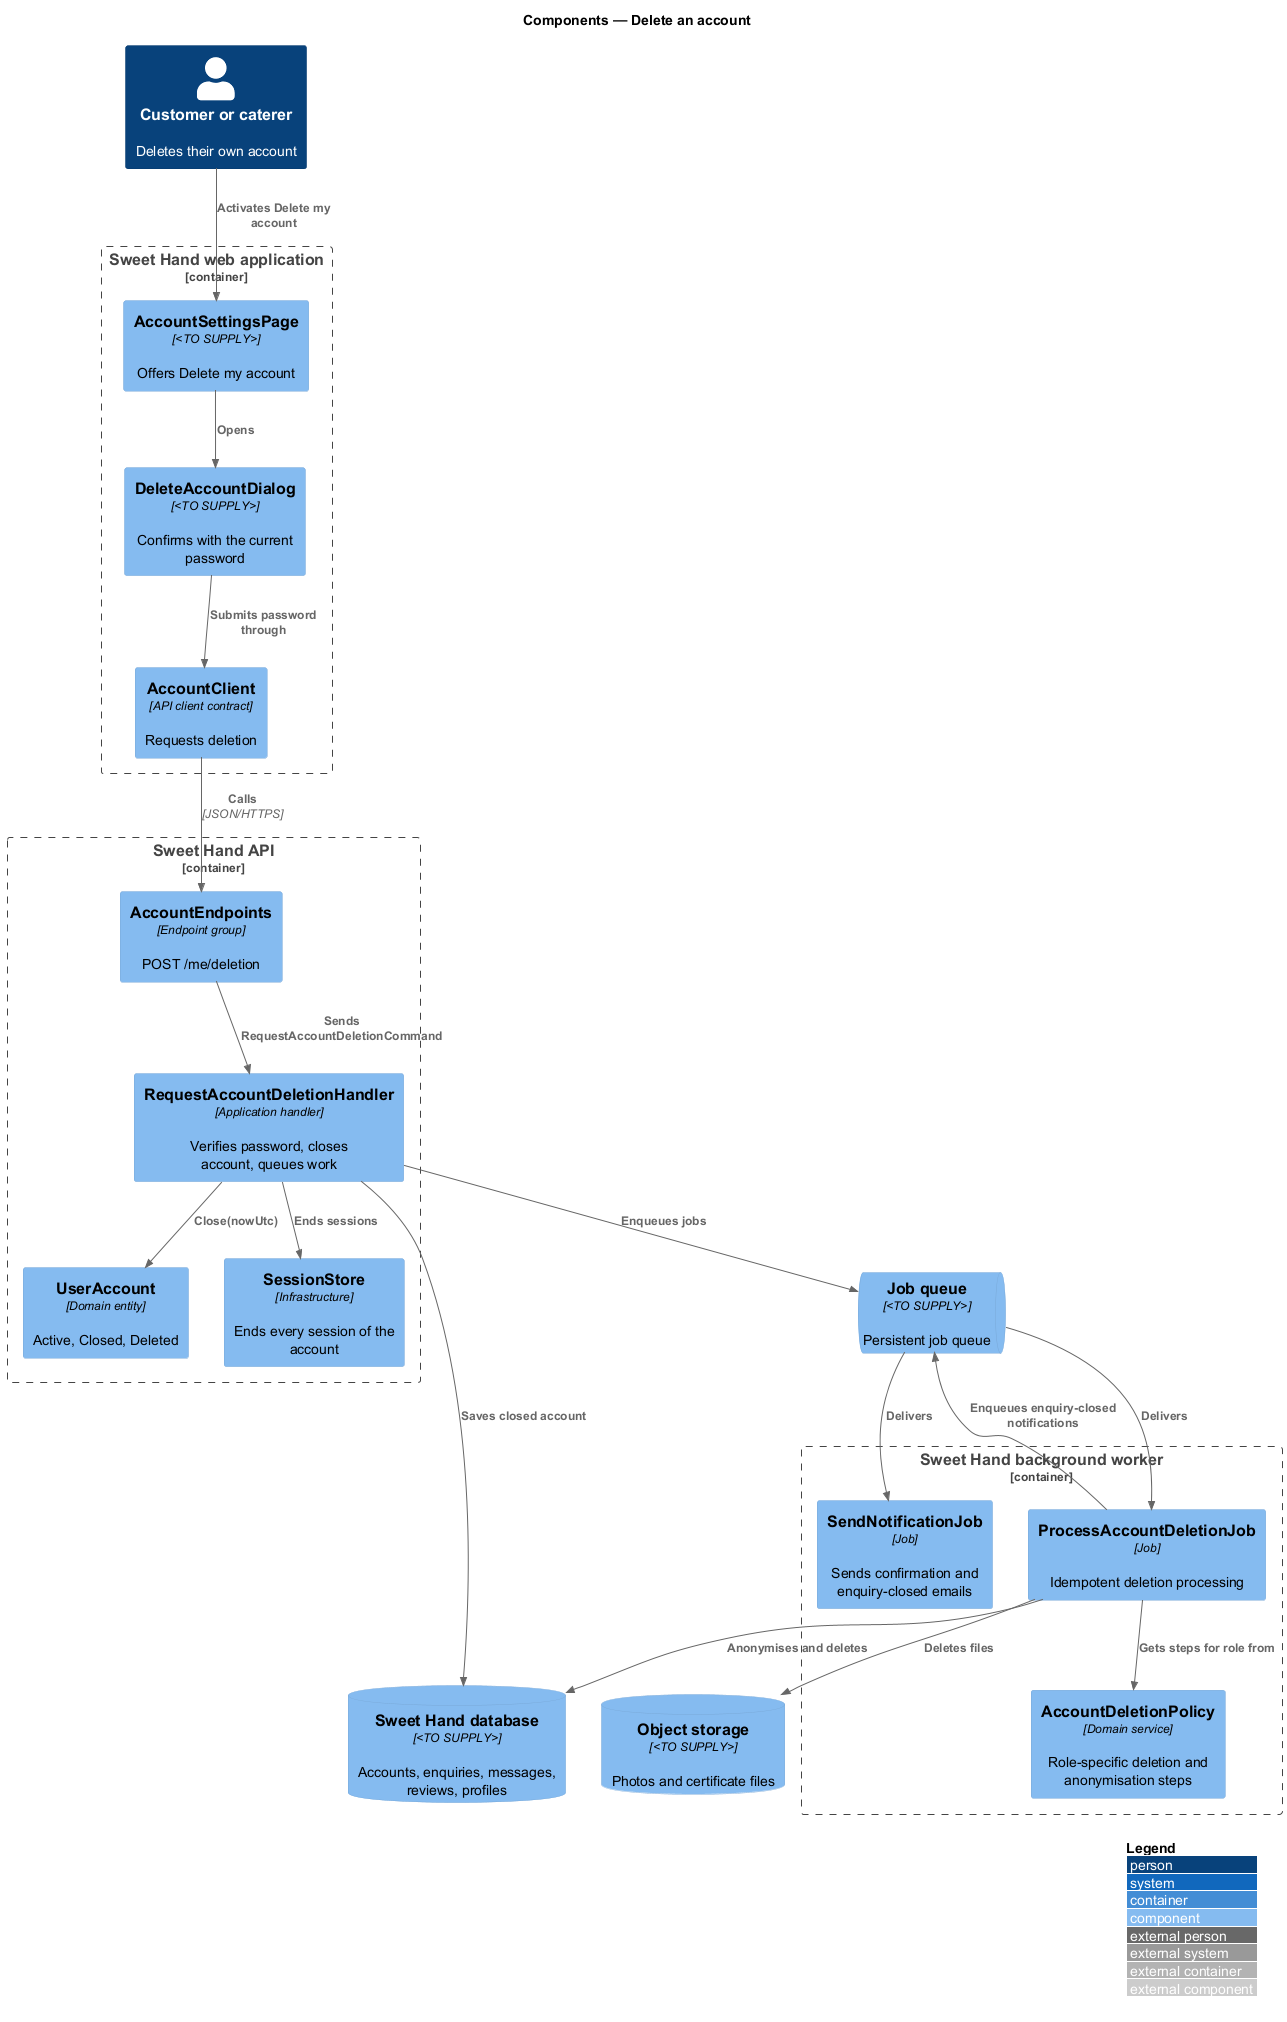

The diagram above was rendered by PlantUML. Its source (embedded in the PNG):
@startuml
!include <C4/C4_Component>
LAYOUT_WITH_LEGEND()
title Components — Delete an account

Person(user, "Customer or caterer", "Deletes their own account")

Container_Boundary(web, "Sweet Hand web application") {
  Component(settings, "AccountSettingsPage", "<TO SUPPLY>", "Offers Delete my account")
  Component(dialog, "DeleteAccountDialog", "<TO SUPPLY>", "Confirms with the current password")
  Component(client, "AccountClient", "API client contract", "Requests deletion")
}

Container_Boundary(api, "Sweet Hand API") {
  Component(endpoints, "AccountEndpoints", "Endpoint group", "POST /me/deletion")
  Component(handler, "RequestAccountDeletionHandler", "Application handler", "Verifies password, closes account, queues work")
  Component(account, "UserAccount", "Domain entity", "Active, Closed, Deleted")
  Component(sessions, "SessionStore", "Infrastructure", "Ends every session of the account")
}

Container_Boundary(worker, "Sweet Hand background worker") {
  Component(job, "ProcessAccountDeletionJob", "Job", "Idempotent deletion processing")
  Component(policy, "AccountDeletionPolicy", "Domain service", "Role-specific deletion and anonymisation steps")
  Component(notify, "SendNotificationJob", "Job", "Sends confirmation and enquiry-closed emails")
}

ComponentDb(db, "Sweet Hand database", "<TO SUPPLY>", "Accounts, enquiries, messages, reviews, profiles")
ComponentDb(storage, "Object storage", "<TO SUPPLY>", "Photos and certificate files")
ComponentQueue(queue, "Job queue", "<TO SUPPLY>", "Persistent job queue")

Rel(user, settings, "Activates Delete my account")
Rel(settings, dialog, "Opens")
Rel(dialog, client, "Submits password through")
Rel(client, endpoints, "Calls", "JSON/HTTPS")
Rel(endpoints, handler, "Sends RequestAccountDeletionCommand")
Rel(handler, account, "Close(nowUtc)")
Rel(handler, sessions, "Ends sessions")
Rel(handler, db, "Saves closed account")
Rel(handler, queue, "Enqueues jobs")
Rel(queue, job, "Delivers")
Rel(queue, notify, "Delivers")
Rel(job, policy, "Gets steps for role from")
Rel(job, db, "Anonymises and deletes")
Rel(job, storage, "Deletes files")
Rel(job, queue, "Enqueues enquiry-closed notifications")
@enduml